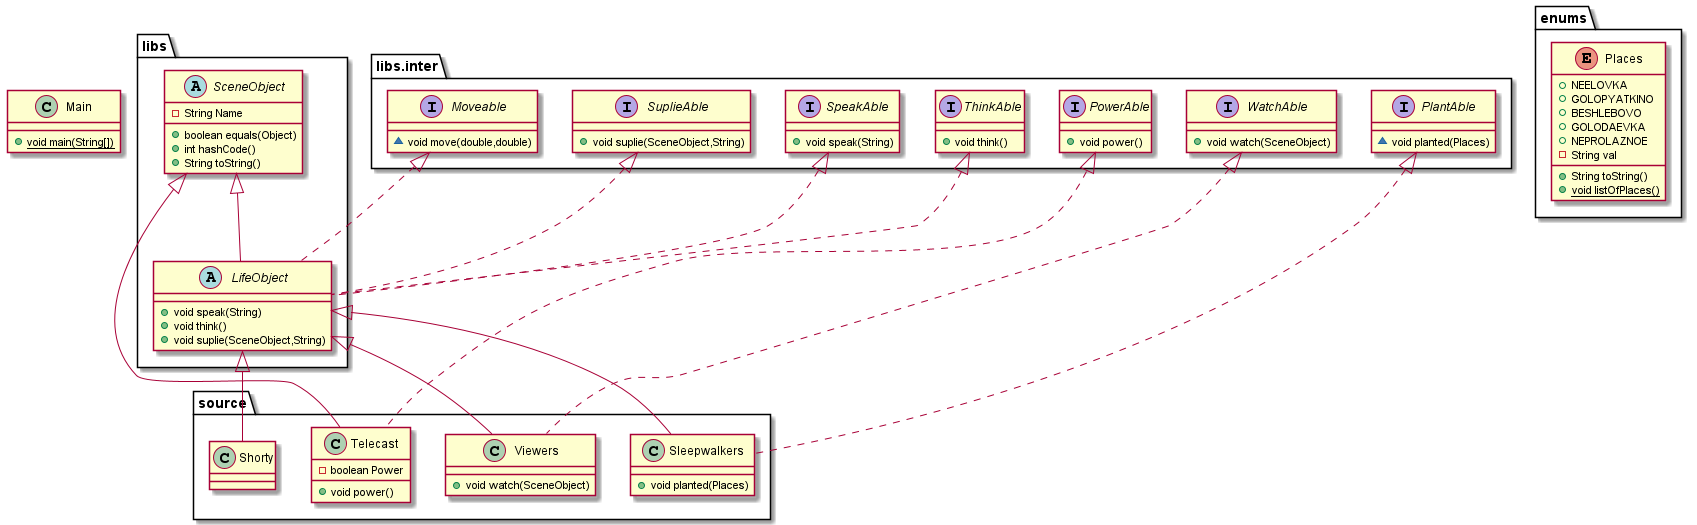

The diagram above was rendered by PlantUML. Its source (embedded in the PNG):
@startuml
interface libs.inter.SuplieAble {
+ void suplie(SceneObject,String)
}
class source.Sleepwalkers {
+ void planted(Places)
}
abstract class libs.SceneObject {
- String Name
+ boolean equals(Object)
+ int hashCode()
+ String toString()
}
class Main {
+ {static} void main(String[])
}
class source.Viewers {
+ void watch(SceneObject)
}
interface libs.inter.WatchAble {
+ void watch(SceneObject)
}
class source.Shorty {
}
interface libs.inter.PowerAble {
+ void power()
}
interface libs.inter.SpeakAble {
+ void speak(String)
}
class source.Telecast {
- boolean Power
+ void power()
}
interface libs.inter.Moveable {
~ void move(double,double)
}
enum enums.Places {
+  NEELOVKA
+  GOLOPYATKINO
+  BESHLEBOVO
+  GOLODAEVKA
+  NEPROLAZNOE
- String val
+ String toString()
+ {static} void listOfPlaces()
}
interface libs.inter.ThinkAble {
+ void think()
}
abstract class libs.LifeObject {
+ void speak(String)
+ void think()
+ void suplie(SceneObject,String)
}
interface libs.inter.PlantAble {
~ void planted(Places)
}


libs.inter.PlantAble <|.. source.Sleepwalkers
libs.LifeObject <|-- source.Sleepwalkers
libs.inter.WatchAble <|.. source.Viewers
libs.LifeObject <|-- source.Viewers
libs.LifeObject <|-- source.Shorty
libs.inter.PowerAble <|.. source.Telecast
libs.SceneObject <|-- source.Telecast
libs.inter.SpeakAble <|.. libs.LifeObject
libs.inter.ThinkAble <|.. libs.LifeObject
libs.inter.Moveable <|.. libs.LifeObject
libs.inter.SuplieAble <|.. libs.LifeObject
libs.SceneObject <|-- libs.LifeObject
@enduml